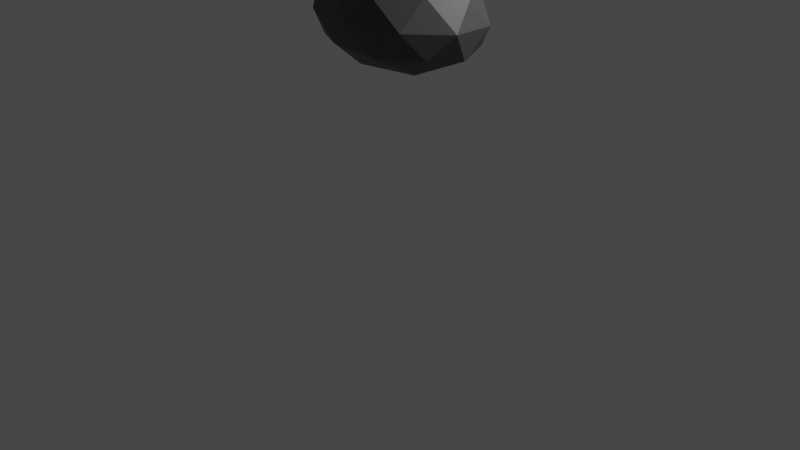 # Source: Second_rock_model.blend  (saved by Blender 3.6.11; exported with 4.5.12 LTS)
import bpy
from mathutils import Matrix  # noqa: F401  (used for matrix-valued properties, if any)

bpy.ops.wm.read_factory_settings(use_empty=True)
scene = bpy.context.scene
scene.name = 'Scene'

# ---- collections
col_collection = bpy.data.collections.new('Collection'); scene.collection.children.link(col_collection)

# ---- materials (node trees are filled in below, after node groups)
mat_material_001 = bpy.data.materials.new('Material.001')
mat_material_001.use_transparent_shadow = False
mat_material = bpy.data.materials.new('Material')
mat_material.use_transparent_shadow = False

# ---- material node trees
mat_material_001.use_nodes = True; mat_material_001.node_tree.nodes.clear()
_N = mat_material_001.node_tree.nodes; _L = mat_material_001.node_tree.links
n0 = _N.new('ShaderNodeBsdfPrincipled'); n0.name = 'Principled BSDF'; n0.location = (10, 300)
n0.distribution = 'GGX'
n0.subsurface_method = 'RANDOM_WALK_SKIN'
n0.inputs[0].default_value = (0.07143, 0.07143, 0.07143, 1.0)
n0.inputs[3].default_value = 1.45
n0.inputs[27].default_value = (0.0, 0.0, 0.0, 1.0)
n0.inputs[28].default_value = 1.0
n1 = _N.new('ShaderNodeOutputMaterial'); n1.name = 'Material Output'; n1.location = (300, 300)
_L.new(n0.outputs[0], n1.inputs[0])
n1.is_active_output = True
mat_material.use_nodes = True; mat_material.node_tree.nodes.clear()
_N = mat_material.node_tree.nodes; _L = mat_material.node_tree.links
n0 = _N.new('ShaderNodeBsdfPrincipled'); n0.name = 'Principled BSDF'; n0.location = (10, 300)
n0.distribution = 'GGX'
n0.subsurface_method = 'RANDOM_WALK_SKIN'
n0.inputs[0].default_value = (0.4, 0.4, 0.4, 1.0)
n0.inputs[3].default_value = 1.45
n0.inputs[27].default_value = (0.0, 0.0, 0.0, 1.0)
n0.inputs[28].default_value = 1.0
n1 = _N.new('ShaderNodeOutputMaterial'); n1.name = 'Material Output'; n1.location = (300, 300)
_L.new(n0.outputs[0], n1.inputs[0])
n1.is_active_output = True

# ---- world
world_world = bpy.data.worlds.new('World'); scene.world = world_world
world_world.use_nodes = True; world_world.node_tree.nodes.clear()
_N = world_world.node_tree.nodes; _L = world_world.node_tree.links
n0 = _N.new('ShaderNodeOutputWorld'); n0.name = 'World Output'; n0.location = (300, 300)
n1 = _N.new('ShaderNodeBackground'); n1.name = 'Background'; n1.location = (10, 300)
n1.inputs[0].default_value = (0.05088, 0.05088, 0.05088, 1.0)
_L.new(n1.outputs[0], n0.inputs[0])
n0.is_active_output = True
world_world.color = (0.05088, 0.05088, 0.05088)
world_world.use_sun_shadow = False
world_world.sun_shadow_jitter_overblur = 0.0

# ---- cameras
cam_camera = bpy.data.cameras.new('Camera')
cam_camera.clip_end = 100.0
cam_camera.ortho_scale = 7.314

# ---- lights
light_light = bpy.data.lights.new('Light', 'POINT')
light_light.transmission_factor = 0.0
light_light.energy = 1000.0
light_light.shadow_soft_size = 0.1
light_light.shadow_maximum_resolution = 0.006
light_light.use_absolute_resolution = True

# ---- meshes
me_icosphere = bpy.data.meshes.new('Icosphere')
me_icosphere.from_pydata([(0.0, 1.603e-09, -0.4977), (0.7236, -0.3561, -0.2569), (-0.2764, -0.5762, -0.2569), (-0.8944, 1.603e-09, -0.2569), (-0.2764, 0.5762, -0.2569), (0.7236, 0.3561, -0.2569), (0.2764, -0.5762, 0.2603), (-0.7236, -0.3561, 0.2603), (-0.7236, 0.3561, 0.2603), (0.2764, 0.5762, 0.2603), (0.8944, 1.603e-09, 0.2603), (0.0, 1.603e-09, 0.5591), (-0.1625, -0.3387, -0.4902), (0.4253, -0.2093, -0.4902), (0.2629, -0.548, -0.3023), (0.8506, 1.603e-09, -0.3023), (0.4253, 0.2093, -0.4902), (-0.5257, 1.603e-09, -0.4902), (-0.6882, -0.3387, -0.3023), (-0.1625, 0.3387, -0.4902), (-0.6882, 0.3387, -0.3023), (0.2629, 0.548, -0.3023), (0.9511, -0.2093, 0.0017), (0.9511, 0.2093, 0.0017), (0.0, -0.6774, 0.0017), (0.5878, -0.548, 0.0017), (-0.9511, -0.2093, 0.0017), (-0.5878, -0.548, 0.0017), (-0.5878, 0.548, 0.0017), (-0.9511, 0.2093, 0.0017), (0.5878, 0.548, 0.0017), (0.0, 0.6774, 0.0017), (0.6882, -0.3387, 0.3057), (-0.2629, -0.548, 0.3057), (-0.8506, 1.603e-09, 0.3057), (-0.2629, 0.548, 0.3057), (0.6882, 0.3387, 0.3057), (0.1625, -0.3387, 0.4936), (0.5257, 1.603e-09, 0.4936), (-0.4253, -0.2093, 0.4936), (-0.4253, 0.2093, 0.4936), (0.1625, 0.3387, 0.4936)], [], [(0, 13, 12), (1, 13, 15), (0, 12, 17), (0, 17, 19), (0, 19, 16), (1, 15, 22), (2, 14, 24), (3, 18, 26), (4, 20, 28), (5, 21, 30), (1, 22, 25), (2, 24, 27), (3, 26, 29), (4, 28, 31), (5, 30, 23), (6, 32, 37), (7, 33, 39), (8, 34, 40), (9, 35, 41), (10, 36, 38), (38, 41, 11), (38, 36, 41), (36, 9, 41), (41, 40, 11), (41, 35, 40), (35, 8, 40), (40, 39, 11), (40, 34, 39), (34, 7, 39), (39, 37, 11), (39, 33, 37), (33, 6, 37), (37, 38, 11), (37, 32, 38), (32, 10, 38), (23, 36, 10), (23, 30, 36), (30, 9, 36), (31, 35, 9), (31, 28, 35), (28, 8, 35), (29, 34, 8), (29, 26, 34), (26, 7, 34), (27, 33, 7), (27, 24, 33), (24, 6, 33), (25, 32, 6), (25, 22, 32), (22, 10, 32), (30, 31, 9), (30, 21, 31), (21, 4, 31), (28, 29, 8), (28, 20, 29), (20, 3, 29), (26, 27, 7), (26, 18, 27), (18, 2, 27), (24, 25, 6), (24, 14, 25), (14, 1, 25), (22, 23, 10), (22, 15, 23), (15, 5, 23), (16, 21, 5), (16, 19, 21), (19, 4, 21), (19, 20, 4), (19, 17, 20), (17, 3, 20), (17, 18, 3), (17, 12, 18), (12, 2, 18), (15, 16, 5), (15, 13, 16), (13, 0, 16), (12, 14, 2), (12, 13, 14), (13, 1, 14)])
_uv = me_icosphere.uv_layers.new(name='UVMap')
_uv.uv.foreach_set('vector', [0.1818, 0.0, 0.2273, 0.07873, 0.1364, 0.07873, 0.2727, 0.1575, 0.3182, 0.07873, 0.3636, 0.1575, 0.9091, 0.0, 0.9545, 0.07873, 0.8636, 0.07873, 0.7273, 0.0, 0.7727, 0.07873, 0.6818, 0.07873, 0.5455, 0.0, 0.5909, 0.07873, 0.5, 0.07873, 0.2727, 0.1575, 0.3636, 0.1575, 0.3182, 0.2362, 0.09091, 0.1575, 0.1818, 0.1575, 0.1364, 0.2362, 0.8182, 0.1575, 0.9091, 0.1575, 0.8636, 0.2362, 0.6364, 0.1575, 0.7273, 0.1575, 0.6818, 0.2362, 0.4545, 0.1575, 0.5455, 0.1575, 0.5, 0.2362, 0.2727, 0.1575, 0.3182, 0.2362, 0.2273, 0.2362, 0.09091, 0.1575, 0.1364, 0.2362, 0.04546, 0.2362, 0.8182, 0.1575, 0.8636, 0.2362, 0.7727, 0.2362, 0.6364, 0.1575, 0.6818, 0.2362, 0.5909, 0.2362, 0.4545, 0.1575, 0.5, 0.2362, 0.4091, 0.2362, 0.1818, 0.3149, 0.2727, 0.3149, 0.2273, 0.3937, 0.0, 0.3149, 0.09091, 0.3149, 0.04546, 0.3937, 0.7273, 0.3149, 0.8182, 0.3149, 0.7727, 0.3937, 0.5455, 0.3149, 0.6364, 0.3149, 0.5909, 0.3937, 0.3636, 0.3149, 0.4545, 0.3149, 0.4091, 0.3937, 0.4091, 0.3937, 0.5, 0.3937, 0.4545, 0.4724, 0.4091, 0.3937, 0.4545, 0.3149, 0.5, 0.3937, 0.4545, 0.3149, 0.5455, 0.3149, 0.5, 0.3937, 0.5909, 0.3937, 0.6818, 0.3937, 0.6364, 0.4724, 0.5909, 0.3937, 0.6364, 0.3149, 0.6818, 0.3937, 0.6364, 0.3149, 0.7273, 0.3149, 0.6818, 0.3937, 0.7727, 0.3937, 0.8636, 0.3937, 0.8182, 0.4724, 0.7727, 0.3937, 0.8182, 0.3149, 0.8636, 0.3937, 0.8182, 0.3149, 0.9091, 0.3149, 0.8636, 0.3937, 0.04546, 0.3937, 0.1364, 0.3937, 0.09091, 0.4724, 0.04546, 0.3937, 0.09091, 0.3149, 0.1364, 0.3937, 0.09091, 0.3149, 0.1818, 0.3149, 0.1364, 0.3937, 0.2273, 0.3937, 0.3182, 0.3937, 0.2727, 0.4724, 0.2273, 0.3937, 0.2727, 0.3149, 0.3182, 0.3937, 0.2727, 0.3149, 0.3636, 0.3149, 0.3182, 0.3937, 0.4091, 0.2362, 0.4545, 0.3149, 0.3636, 0.3149, 0.4091, 0.2362, 0.5, 0.2362, 0.4545, 0.3149, 0.5, 0.2362, 0.5455, 0.3149, 0.4545, 0.3149, 0.5909, 0.2362, 0.6364, 0.3149, 0.5455, 0.3149, 0.5909, 0.2362, 0.6818, 0.2362, 0.6364, 0.3149, 0.6818, 0.2362, 0.7273, 0.3149, 0.6364, 0.3149, 0.7727, 0.2362, 0.8182, 0.3149, 0.7273, 0.3149, 0.7727, 0.2362, 0.8636, 0.2362, 0.8182, 0.3149, 0.8636, 0.2362, 0.9091, 0.3149, 0.8182, 0.3149, 0.04546, 0.2362, 0.09091, 0.3149, 0.0, 0.3149, 0.04546, 0.2362, 0.1364, 0.2362, 0.09091, 0.3149, 0.1364, 0.2362, 0.1818, 0.3149, 0.09091, 0.3149, 0.2273, 0.2362, 0.2727, 0.3149, 0.1818, 0.3149, 0.2273, 0.2362, 0.3182, 0.2362, 0.2727, 0.3149, 0.3182, 0.2362, 0.3636, 0.3149, 0.2727, 0.3149, 0.5, 0.2362, 0.5909, 0.2362, 0.5455, 0.3149, 0.5, 0.2362, 0.5455, 0.1575, 0.5909, 0.2362, 0.5455, 0.1575, 0.6364, 0.1575, 0.5909, 0.2362, 0.6818, 0.2362, 0.7727, 0.2362, 0.7273, 0.3149, 0.6818, 0.2362, 0.7273, 0.1575, 0.7727, 0.2362, 0.7273, 0.1575, 0.8182, 0.1575, 0.7727, 0.2362, 0.8636, 0.2362, 0.9545, 0.2362, 0.9091, 0.3149, 0.8636, 0.2362, 0.9091, 0.1575, 0.9545, 0.2362, 0.9091, 0.1575, 1.0, 0.1575, 0.9545, 0.2362, 0.1364, 0.2362, 0.2273, 0.2362, 0.1818, 0.3149, 0.1364, 0.2362, 0.1818, 0.1575, 0.2273, 0.2362, 0.1818, 0.1575, 0.2727, 0.1575, 0.2273, 0.2362, 0.3182, 0.2362, 0.4091, 0.2362, 0.3636, 0.3149, 0.3182, 0.2362, 0.3636, 0.1575, 0.4091, 0.2362, 0.3636, 0.1575, 0.4545, 0.1575, 0.4091, 0.2362, 0.5, 0.07873, 0.5455, 0.1575, 0.4545, 0.1575, 0.5, 0.07873, 0.5909, 0.07873, 0.5455, 0.1575, 0.5909, 0.07873, 0.6364, 0.1575, 0.5455, 0.1575, 0.6818, 0.07873, 0.7273, 0.1575, 0.6364, 0.1575, 0.6818, 0.07873, 0.7727, 0.07873, 0.7273, 0.1575, 0.7727, 0.07873, 0.8182, 0.1575, 0.7273, 0.1575, 0.8636, 0.07873, 0.9091, 0.1575, 0.8182, 0.1575, 0.8636, 0.07873, 0.9545, 0.07873, 0.9091, 0.1575, 0.9545, 0.07873, 1.0, 0.1575, 0.9091, 0.1575, 0.3636, 0.1575, 0.4091, 0.07873, 0.4545, 0.1575, 0.3636, 0.1575, 0.3182, 0.07873, 0.4091, 0.07873, 0.3182, 0.07873, 0.3636, 0.0, 0.4091, 0.07873, 0.1364, 0.07873, 0.1818, 0.1575, 0.09091, 0.1575, 0.1364, 0.07873, 0.2273, 0.07873, 0.1818, 0.1575, 0.2273, 0.07873, 0.2727, 0.1575, 0.1818, 0.1575])
me_icosphere.materials.append(mat_material_001)
me_icosphere.update()
me_icosphere_002 = bpy.data.meshes.new('Icosphere.002')
me_icosphere_002.from_pydata([(0.0, 1.603e-09, -0.4977), (0.7236, -0.3561, -0.2569), (-0.2764, -0.5762, -0.2569), (-0.8944, 1.603e-09, -0.2569), (-0.2764, 0.5762, -0.2569), (0.7236, 0.3561, -0.2569), (0.2764, -0.5762, 0.2603), (-0.7236, -0.3561, 0.2603), (-0.7236, 0.3561, 0.2603), (0.2764, 0.5762, 0.2603), (0.8944, 1.603e-09, 0.2603), (0.0, 1.603e-09, 0.5591), (-0.1625, -0.3387, -0.4902), (0.4253, -0.2093, -0.4902), (0.2629, -0.548, -0.3023), (0.8506, 1.603e-09, -0.3023), (0.4253, 0.2093, -0.4902), (-0.5257, 1.603e-09, -0.4902), (-0.6882, -0.3387, -0.3023), (-0.1625, 0.3387, -0.4902), (-0.6882, 0.3387, -0.3023), (0.2629, 0.548, -0.3023), (0.9511, -0.2093, 0.0017), (0.9511, 0.2093, 0.0017), (0.0, -0.6774, 0.0017), (0.5878, -0.548, 0.0017), (-0.9511, -0.2093, 0.0017), (-0.5878, -0.548, 0.0017), (-0.5878, 0.548, 0.0017), (-0.9511, 0.2093, 0.0017), (0.5878, 0.548, 0.0017), (0.0, 0.6774, 0.0017), (0.6882, -0.3387, 0.3057), (-0.2629, -0.548, 0.3057), (-0.8506, 1.603e-09, 0.3057), (-0.2629, 0.548, 0.3057), (0.6882, 0.3387, 0.3057), (0.1625, -0.3387, 0.4936), (0.5257, 1.603e-09, 0.4936), (-0.4253, -0.2093, 0.4936), (-0.4253, 0.2093, 0.4936), (0.1625, 0.3387, 0.4936)], [], [(0, 13, 12), (1, 13, 15), (0, 12, 17), (0, 17, 19), (0, 19, 16), (1, 15, 22), (2, 14, 24), (3, 18, 26), (4, 20, 28), (5, 21, 30), (1, 22, 25), (2, 24, 27), (3, 26, 29), (4, 28, 31), (5, 30, 23), (6, 32, 37), (7, 33, 39), (8, 34, 40), (9, 35, 41), (10, 36, 38), (38, 41, 11), (38, 36, 41), (36, 9, 41), (41, 40, 11), (41, 35, 40), (35, 8, 40), (40, 39, 11), (40, 34, 39), (34, 7, 39), (39, 37, 11), (39, 33, 37), (33, 6, 37), (37, 38, 11), (37, 32, 38), (32, 10, 38), (23, 36, 10), (23, 30, 36), (30, 9, 36), (31, 35, 9), (31, 28, 35), (28, 8, 35), (29, 34, 8), (29, 26, 34), (26, 7, 34), (27, 33, 7), (27, 24, 33), (24, 6, 33), (25, 32, 6), (25, 22, 32), (22, 10, 32), (30, 31, 9), (30, 21, 31), (21, 4, 31), (28, 29, 8), (28, 20, 29), (20, 3, 29), (26, 27, 7), (26, 18, 27), (18, 2, 27), (24, 25, 6), (24, 14, 25), (14, 1, 25), (22, 23, 10), (22, 15, 23), (15, 5, 23), (16, 21, 5), (16, 19, 21), (19, 4, 21), (19, 20, 4), (19, 17, 20), (17, 3, 20), (17, 18, 3), (17, 12, 18), (12, 2, 18), (15, 16, 5), (15, 13, 16), (13, 0, 16), (12, 14, 2), (12, 13, 14), (13, 1, 14)])
_uv = me_icosphere_002.uv_layers.new(name='UVMap')
_uv.uv.foreach_set('vector', [0.1818, 0.0, 0.2273, 0.07873, 0.1364, 0.07873, 0.2727, 0.1575, 0.3182, 0.07873, 0.3636, 0.1575, 0.9091, 0.0, 0.9545, 0.07873, 0.8636, 0.07873, 0.7273, 0.0, 0.7727, 0.07873, 0.6818, 0.07873, 0.5455, 0.0, 0.5909, 0.07873, 0.5, 0.07873, 0.2727, 0.1575, 0.3636, 0.1575, 0.3182, 0.2362, 0.09091, 0.1575, 0.1818, 0.1575, 0.1364, 0.2362, 0.8182, 0.1575, 0.9091, 0.1575, 0.8636, 0.2362, 0.6364, 0.1575, 0.7273, 0.1575, 0.6818, 0.2362, 0.4545, 0.1575, 0.5455, 0.1575, 0.5, 0.2362, 0.2727, 0.1575, 0.3182, 0.2362, 0.2273, 0.2362, 0.09091, 0.1575, 0.1364, 0.2362, 0.04546, 0.2362, 0.8182, 0.1575, 0.8636, 0.2362, 0.7727, 0.2362, 0.6364, 0.1575, 0.6818, 0.2362, 0.5909, 0.2362, 0.4545, 0.1575, 0.5, 0.2362, 0.4091, 0.2362, 0.1818, 0.3149, 0.2727, 0.3149, 0.2273, 0.3937, 0.0, 0.3149, 0.09091, 0.3149, 0.04546, 0.3937, 0.7273, 0.3149, 0.8182, 0.3149, 0.7727, 0.3937, 0.5455, 0.3149, 0.6364, 0.3149, 0.5909, 0.3937, 0.3636, 0.3149, 0.4545, 0.3149, 0.4091, 0.3937, 0.4091, 0.3937, 0.5, 0.3937, 0.4545, 0.4724, 0.4091, 0.3937, 0.4545, 0.3149, 0.5, 0.3937, 0.4545, 0.3149, 0.5455, 0.3149, 0.5, 0.3937, 0.5909, 0.3937, 0.6818, 0.3937, 0.6364, 0.4724, 0.5909, 0.3937, 0.6364, 0.3149, 0.6818, 0.3937, 0.6364, 0.3149, 0.7273, 0.3149, 0.6818, 0.3937, 0.7727, 0.3937, 0.8636, 0.3937, 0.8182, 0.4724, 0.7727, 0.3937, 0.8182, 0.3149, 0.8636, 0.3937, 0.8182, 0.3149, 0.9091, 0.3149, 0.8636, 0.3937, 0.04546, 0.3937, 0.1364, 0.3937, 0.09091, 0.4724, 0.04546, 0.3937, 0.09091, 0.3149, 0.1364, 0.3937, 0.09091, 0.3149, 0.1818, 0.3149, 0.1364, 0.3937, 0.2273, 0.3937, 0.3182, 0.3937, 0.2727, 0.4724, 0.2273, 0.3937, 0.2727, 0.3149, 0.3182, 0.3937, 0.2727, 0.3149, 0.3636, 0.3149, 0.3182, 0.3937, 0.4091, 0.2362, 0.4545, 0.3149, 0.3636, 0.3149, 0.4091, 0.2362, 0.5, 0.2362, 0.4545, 0.3149, 0.5, 0.2362, 0.5455, 0.3149, 0.4545, 0.3149, 0.5909, 0.2362, 0.6364, 0.3149, 0.5455, 0.3149, 0.5909, 0.2362, 0.6818, 0.2362, 0.6364, 0.3149, 0.6818, 0.2362, 0.7273, 0.3149, 0.6364, 0.3149, 0.7727, 0.2362, 0.8182, 0.3149, 0.7273, 0.3149, 0.7727, 0.2362, 0.8636, 0.2362, 0.8182, 0.3149, 0.8636, 0.2362, 0.9091, 0.3149, 0.8182, 0.3149, 0.04546, 0.2362, 0.09091, 0.3149, 0.0, 0.3149, 0.04546, 0.2362, 0.1364, 0.2362, 0.09091, 0.3149, 0.1364, 0.2362, 0.1818, 0.3149, 0.09091, 0.3149, 0.2273, 0.2362, 0.2727, 0.3149, 0.1818, 0.3149, 0.2273, 0.2362, 0.3182, 0.2362, 0.2727, 0.3149, 0.3182, 0.2362, 0.3636, 0.3149, 0.2727, 0.3149, 0.5, 0.2362, 0.5909, 0.2362, 0.5455, 0.3149, 0.5, 0.2362, 0.5455, 0.1575, 0.5909, 0.2362, 0.5455, 0.1575, 0.6364, 0.1575, 0.5909, 0.2362, 0.6818, 0.2362, 0.7727, 0.2362, 0.7273, 0.3149, 0.6818, 0.2362, 0.7273, 0.1575, 0.7727, 0.2362, 0.7273, 0.1575, 0.8182, 0.1575, 0.7727, 0.2362, 0.8636, 0.2362, 0.9545, 0.2362, 0.9091, 0.3149, 0.8636, 0.2362, 0.9091, 0.1575, 0.9545, 0.2362, 0.9091, 0.1575, 1.0, 0.1575, 0.9545, 0.2362, 0.1364, 0.2362, 0.2273, 0.2362, 0.1818, 0.3149, 0.1364, 0.2362, 0.1818, 0.1575, 0.2273, 0.2362, 0.1818, 0.1575, 0.2727, 0.1575, 0.2273, 0.2362, 0.3182, 0.2362, 0.4091, 0.2362, 0.3636, 0.3149, 0.3182, 0.2362, 0.3636, 0.1575, 0.4091, 0.2362, 0.3636, 0.1575, 0.4545, 0.1575, 0.4091, 0.2362, 0.5, 0.07873, 0.5455, 0.1575, 0.4545, 0.1575, 0.5, 0.07873, 0.5909, 0.07873, 0.5455, 0.1575, 0.5909, 0.07873, 0.6364, 0.1575, 0.5455, 0.1575, 0.6818, 0.07873, 0.7273, 0.1575, 0.6364, 0.1575, 0.6818, 0.07873, 0.7727, 0.07873, 0.7273, 0.1575, 0.7727, 0.07873, 0.8182, 0.1575, 0.7273, 0.1575, 0.8636, 0.07873, 0.9091, 0.1575, 0.8182, 0.1575, 0.8636, 0.07873, 0.9545, 0.07873, 0.9091, 0.1575, 0.9545, 0.07873, 1.0, 0.1575, 0.9091, 0.1575, 0.3636, 0.1575, 0.4091, 0.07873, 0.4545, 0.1575, 0.3636, 0.1575, 0.3182, 0.07873, 0.4091, 0.07873, 0.3182, 0.07873, 0.3636, 0.0, 0.4091, 0.07873, 0.1364, 0.07873, 0.1818, 0.1575, 0.09091, 0.1575, 0.1364, 0.07873, 0.2273, 0.07873, 0.1818, 0.1575, 0.2273, 0.07873, 0.2727, 0.1575, 0.1818, 0.1575])
me_icosphere_002.materials.append(mat_material)
me_icosphere_002.update()
arm_armature = bpy.data.armatures.new('Armature')  # bones are not reproduced

# ---- objects
ob_light = bpy.data.objects.new('Light', light_light)
ob_camera = bpy.data.objects.new('Camera', cam_camera)
ob_armature = bpy.data.objects.new('Armature', arm_armature)
ob_icosphere = bpy.data.objects.new('Icosphere', me_icosphere)
ob_icosphere_001 = bpy.data.objects.new('Icosphere.001', me_icosphere_002)

# ---- transforms, parenting, visibility, modifiers, constraints
ob_light.location = (4.076, 1.005, 5.904)
ob_light.rotation_euler = (0.6503, 0.05522, 1.866)
ob_light.lock_rotations_4d = False
ob_light.empty_display_type = 'ARROWS'
ob_light.color = (0.0, 0.0, 0.0, 0.0)
ob_light.lineart.crease_threshold = 0.0
ob_camera.location = (7.359, -6.926, 4.958)
ob_camera.rotation_euler = (1.109, 0.0, 0.8149)
ob_camera.lock_rotations_4d = False
ob_camera.empty_display_type = 'ARROWS'
ob_camera.color = (0.0, 0.0, 0.0, 0.0)
ob_camera.display_type = 'WIRE'
ob_camera.lineart.crease_threshold = 0.0
ob_armature.location = (0.0, 0.0, 0.739)
ob_armature.scale = (0.7313, 0.7392, 0.7564)
ob_icosphere.location = (0.0, 0.0, 2.162)
ob_icosphere_001.location = (0.231, 0.03921, 2.985)
ob_icosphere_001.rotation_euler = (0.1196, -0.0, 0.0)
ob_icosphere_001.scale = (0.6299, 0.6682, 0.6456)

# ---- collection membership
col_collection.objects.link(ob_light)
col_collection.objects.link(ob_camera)
col_collection.objects.link(ob_armature)
col_collection.objects.link(ob_icosphere)
col_collection.objects.link(ob_icosphere_001)

# ---- scene / render settings (as saved in the file)
scene.camera = ob_camera
scene.frame_start = 1; scene.frame_end = 250; scene.frame_set(1)
scene.render.engine = 'BLENDER_EEVEE_NEXT'
scene.cycles.sampling_pattern = 'TABULATED_SOBOL'
scene.view_settings.view_transform = 'Filmic'
bpy.context.view_layer.update()
